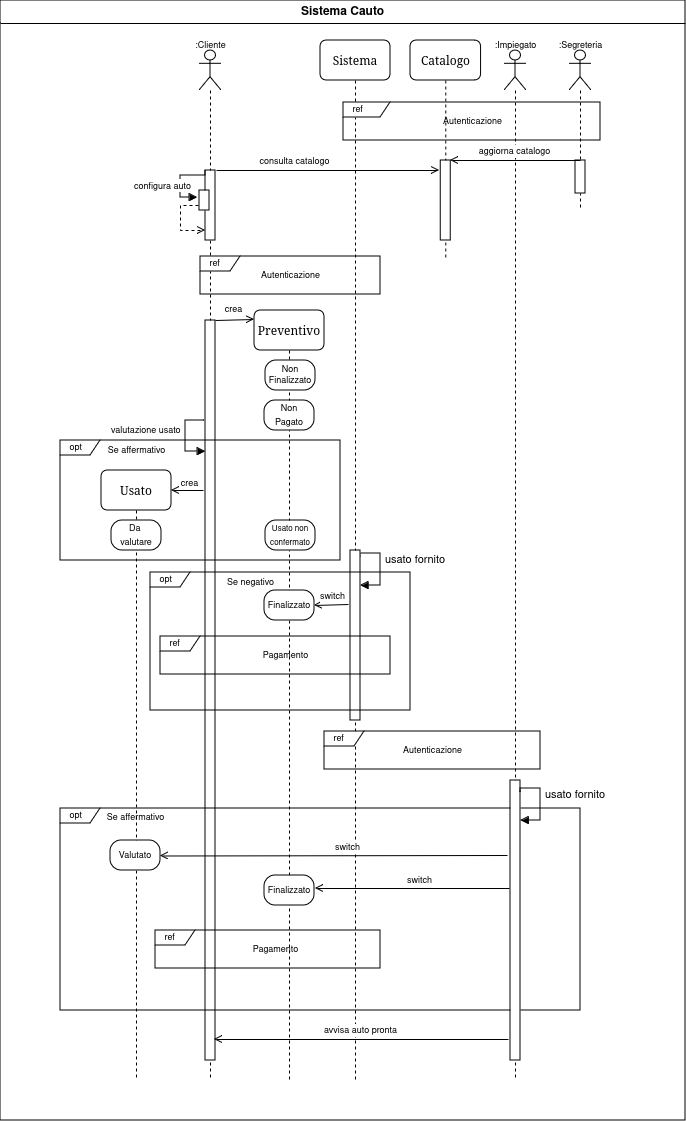

The diagram above was exported from draw.io. Its source (the exported page's mxGraphModel, read from the mxfile embedded in the PNG):
<mxGraphModel dx="2868" dy="1510" grid="1" gridSize="10" guides="1" tooltips="1" connect="1" arrows="1" fold="1" page="1" pageScale="1" pageWidth="1100" pageHeight="850" background="none" math="0" shadow="0">
  <root>
    <mxCell id="0" />
    <mxCell id="1" parent="0" />
    <mxCell id="2" value="Catalogo" style="shape=umlLifeline;perimeter=lifelinePerimeter;whiteSpace=wrap;html=1;container=1;collapsible=0;recursiveResize=0;outlineConnect=0;rounded=1;shadow=0;comic=0;labelBackgroundColor=none;strokeWidth=1;fontFamily=Verdana;fontSize=12;align=center;" vertex="1" parent="1">
      <mxGeometry x="890" y="410" width="70.59" height="220" as="geometry" />
    </mxCell>
    <mxCell id="3" value="" style="html=1;points=[[0,0,0,0,5],[0,1,0,0,-5],[1,0,0,0,5],[1,1,0,0,-5]];perimeter=orthogonalPerimeter;outlineConnect=0;targetShapes=umlLifeline;portConstraint=eastwest;newEdgeStyle={&quot;curved&quot;:0,&quot;rounded&quot;:0};" vertex="1" parent="2">
      <mxGeometry x="30.29" y="120" width="10" height="80" as="geometry" />
    </mxCell>
    <mxCell id="4" value="Sistema" style="shape=umlLifeline;perimeter=lifelinePerimeter;whiteSpace=wrap;html=1;container=1;collapsible=0;recursiveResize=0;outlineConnect=0;rounded=1;shadow=0;comic=0;labelBackgroundColor=none;strokeWidth=1;fontFamily=Verdana;fontSize=12;align=center;" vertex="1" parent="1">
      <mxGeometry x="800" y="410" width="70" height="1040" as="geometry" />
    </mxCell>
    <mxCell id="5" value="" style="shape=umlLifeline;perimeter=lifelinePerimeter;whiteSpace=wrap;html=1;container=1;dropTarget=0;collapsible=0;recursiveResize=0;outlineConnect=0;portConstraint=eastwest;newEdgeStyle={&quot;curved&quot;:0,&quot;rounded&quot;:0};participant=umlActor;" vertex="1" parent="1">
      <mxGeometry x="679" y="420" width="22" height="1030" as="geometry" />
    </mxCell>
    <mxCell id="6" value="" style="html=1;points=[[0,0,0,0,5],[0,1,0,0,-5],[1,0,0,0,5],[1,1,0,0,-5]];perimeter=orthogonalPerimeter;outlineConnect=0;targetShapes=umlLifeline;portConstraint=eastwest;newEdgeStyle={&quot;curved&quot;:0,&quot;rounded&quot;:0};" vertex="1" parent="5">
      <mxGeometry x="6" y="270" width="10" height="740" as="geometry" />
    </mxCell>
    <mxCell id="7" value="" style="html=1;points=[[0,0,0,0,5],[0,1,0,0,-5],[1,0,0,0,5],[1,1,0,0,-5]];perimeter=orthogonalPerimeter;outlineConnect=0;targetShapes=umlLifeline;portConstraint=eastwest;newEdgeStyle={&quot;curved&quot;:0,&quot;rounded&quot;:0};" vertex="1" parent="5">
      <mxGeometry x="6" y="120" width="10" height="70" as="geometry" />
    </mxCell>
    <mxCell id="8" value="" style="html=1;points=[[0,0,0,0,5],[0,1,0,0,-5],[1,0,0,0,5],[1,1,0,0,-5]];perimeter=orthogonalPerimeter;outlineConnect=0;targetShapes=umlLifeline;portConstraint=eastwest;newEdgeStyle={&quot;curved&quot;:0,&quot;rounded&quot;:0};" vertex="1" parent="5">
      <mxGeometry y="140" width="10" height="20" as="geometry" />
    </mxCell>
    <mxCell id="9" value="&lt;font style=&quot;font-size: 9px;&quot;&gt;configura auto&lt;/font&gt;" style="html=1;align=left;spacingLeft=2;endArrow=block;rounded=0;edgeStyle=orthogonalEdgeStyle;curved=0;rounded=0;" edge="1" parent="5">
      <mxGeometry x="0.1884" y="-50" relative="1" as="geometry">
        <mxPoint x="6" y="120" as="sourcePoint" />
        <Array as="points">
          <mxPoint x="6" y="125" />
          <mxPoint x="-19" y="125" />
          <mxPoint x="-19" y="147" />
        </Array>
        <mxPoint x="-2" y="147" as="targetPoint" />
        <mxPoint as="offset" />
      </mxGeometry>
    </mxCell>
    <mxCell id="10" value="" style="html=1;align=left;spacingLeft=2;endArrow=open;rounded=0;edgeStyle=orthogonalEdgeStyle;curved=0;rounded=0;dashed=1;endFill=0;" edge="1" parent="5" target="7">
      <mxGeometry x="0.0145" y="-50" relative="1" as="geometry">
        <mxPoint x="-1" y="155" as="sourcePoint" />
        <Array as="points">
          <mxPoint x="-19" y="155" />
          <mxPoint x="-19" y="180" />
        </Array>
        <mxPoint x="10" y="150" as="targetPoint" />
        <mxPoint as="offset" />
      </mxGeometry>
    </mxCell>
    <mxCell id="11" value="&lt;font style=&quot;font-size: 9px;&quot;&gt;:Cliente&lt;/font&gt;" style="text;html=1;align=center;verticalAlign=middle;resizable=0;points=[];autosize=1;strokeColor=none;fillColor=none;" vertex="1" parent="1">
      <mxGeometry x="665" y="400" width="50" height="30" as="geometry" />
    </mxCell>
    <mxCell id="12" value="" style="shape=umlLifeline;perimeter=lifelinePerimeter;whiteSpace=wrap;html=1;container=1;dropTarget=0;collapsible=0;recursiveResize=0;outlineConnect=0;portConstraint=eastwest;newEdgeStyle={&quot;curved&quot;:0,&quot;rounded&quot;:0};participant=umlActor;" vertex="1" parent="1">
      <mxGeometry x="984" y="420" width="22" height="1030" as="geometry" />
    </mxCell>
    <mxCell id="13" value="&lt;font style=&quot;font-size: 9px;&quot;&gt;:Impiegato&lt;/font&gt;" style="text;html=1;align=center;verticalAlign=middle;resizable=0;points=[];autosize=1;strokeColor=none;fillColor=none;" vertex="1" parent="1">
      <mxGeometry x="960" y="400" width="70" height="30" as="geometry" />
    </mxCell>
    <mxCell id="14" value="" style="shape=umlLifeline;perimeter=lifelinePerimeter;whiteSpace=wrap;html=1;container=1;dropTarget=0;collapsible=0;recursiveResize=0;outlineConnect=0;portConstraint=eastwest;newEdgeStyle={&quot;curved&quot;:0,&quot;rounded&quot;:0};participant=umlActor;" vertex="1" parent="1">
      <mxGeometry x="1049" y="420" width="22" height="160" as="geometry" />
    </mxCell>
    <mxCell id="15" value="" style="html=1;points=[[0,0,0,0,5],[0,1,0,0,-5],[1,0,0,0,5],[1,1,0,0,-5]];perimeter=orthogonalPerimeter;outlineConnect=0;targetShapes=umlLifeline;portConstraint=eastwest;newEdgeStyle={&quot;curved&quot;:0,&quot;rounded&quot;:0};" vertex="1" parent="14">
      <mxGeometry x="6" y="110" width="10" height="33" as="geometry" />
    </mxCell>
    <mxCell id="16" value="&lt;font style=&quot;font-size: 9px;&quot;&gt;:Segreteria&lt;/font&gt;" style="text;html=1;align=center;verticalAlign=middle;resizable=0;points=[];autosize=1;strokeColor=none;fillColor=none;" vertex="1" parent="1">
      <mxGeometry x="1025" y="400" width="70" height="30" as="geometry" />
    </mxCell>
    <mxCell id="17" value="&lt;font style=&quot;font-size: 9px;&quot;&gt;consulta catalogo&lt;/font&gt;" style="html=1;verticalAlign=bottom;startArrow=none;endArrow=open;startSize=8;curved=0;rounded=0;endFill=0;startFill=0;" edge="1" parent="1">
      <mxGeometry x="-0.2976" relative="1" as="geometry">
        <mxPoint x="696" y="540" as="sourcePoint" />
        <mxPoint x="919" y="540" as="targetPoint" />
        <mxPoint as="offset" />
      </mxGeometry>
    </mxCell>
    <mxCell id="18" value="&lt;font style=&quot;font-size: 9px;&quot;&gt;aggiorna catalogo&lt;/font&gt;" style="html=1;verticalAlign=bottom;startArrow=none;endArrow=open;startSize=8;curved=0;rounded=0;endFill=0;startFill=0;" edge="1" parent="1">
      <mxGeometry relative="1" as="geometry">
        <mxPoint x="1060" y="530" as="sourcePoint" />
        <mxPoint x="930" y="530" as="targetPoint" />
      </mxGeometry>
    </mxCell>
    <mxCell id="19" value="&lt;font style=&quot;font-size: 9px;&quot;&gt;Autenticazione&lt;/font&gt;" style="text;html=1;align=center;verticalAlign=middle;resizable=0;points=[];autosize=1;strokeColor=none;fillColor=none;" vertex="1" parent="1">
      <mxGeometry x="911.5" y="476" width="80" height="30" as="geometry" />
    </mxCell>
    <mxCell id="20" value="&lt;div align=&quot;left&quot;&gt;&lt;font style=&quot;font-size: 9px;&quot;&gt;&amp;nbsp;&amp;nbsp; ref&lt;/font&gt;&lt;/div&gt;" style="shape=umlFrame;whiteSpace=wrap;html=1;pointerEvents=0;height=15;width=40;align=left;" vertex="1" parent="1">
      <mxGeometry x="804" y="1101" width="216" height="38" as="geometry" />
    </mxCell>
    <mxCell id="21" value="&lt;font style=&quot;font-size: 9px;&quot;&gt;Autenticazione&lt;/font&gt;" style="text;html=1;align=center;verticalAlign=middle;resizable=0;points=[];autosize=1;strokeColor=none;fillColor=none;" vertex="1" parent="1">
      <mxGeometry x="730" y="630" width="80" height="30" as="geometry" />
    </mxCell>
    <mxCell id="22" value="&lt;font style=&quot;font-size: 9px;&quot;&gt;crea&lt;/font&gt;" style="html=1;verticalAlign=bottom;startArrow=none;endArrow=open;startSize=8;curved=0;rounded=0;endFill=0;startFill=0;" edge="1" source="6" parent="1">
      <mxGeometry x="-0.0857" y="2" relative="1" as="geometry">
        <mxPoint x="706" y="550" as="sourcePoint" />
        <mxPoint x="734" y="689" as="targetPoint" />
        <mxPoint as="offset" />
      </mxGeometry>
    </mxCell>
    <mxCell id="23" value="&lt;font style=&quot;font-size: 9px;&quot;&gt;valutazione usato&lt;br&gt;&lt;/font&gt;" style="html=1;align=left;spacingLeft=2;endArrow=block;rounded=0;edgeStyle=orthogonalEdgeStyle;curved=0;rounded=0;" edge="1" parent="1">
      <mxGeometry x="-0.1716" y="-78" relative="1" as="geometry">
        <mxPoint x="684" y="790" as="sourcePoint" />
        <Array as="points">
          <mxPoint x="665.03" y="790" />
          <mxPoint x="665.03" y="821" />
        </Array>
        <mxPoint x="685" y="821" as="targetPoint" />
        <mxPoint as="offset" />
      </mxGeometry>
    </mxCell>
    <mxCell id="24" value="Usato" style="shape=umlLifeline;perimeter=lifelinePerimeter;whiteSpace=wrap;html=1;container=1;collapsible=0;recursiveResize=0;outlineConnect=0;rounded=1;shadow=0;comic=0;labelBackgroundColor=none;strokeWidth=1;fontFamily=Verdana;fontSize=12;align=center;" vertex="1" parent="1">
      <mxGeometry x="581" y="840" width="70" height="610" as="geometry" />
    </mxCell>
    <mxCell id="25" value="&lt;div&gt;&lt;font style=&quot;font-size: 9px;&quot;&gt;Da&amp;nbsp;&lt;/font&gt;&lt;/div&gt;&lt;div&gt;&lt;font style=&quot;font-size: 9px;&quot;&gt;valutare&lt;/font&gt;&lt;/div&gt;" style="rounded=1;whiteSpace=wrap;html=1;arcSize=36;" vertex="1" parent="24">
      <mxGeometry x="9.999999999999998" y="50" width="50" height="30" as="geometry" />
    </mxCell>
    <mxCell id="26" value="usato fornito" style="html=1;align=left;spacingLeft=2;endArrow=block;rounded=0;edgeStyle=orthogonalEdgeStyle;curved=0;rounded=0;" edge="1" target="27" parent="1">
      <mxGeometry x="-0.2065" y="1" relative="1" as="geometry">
        <mxPoint x="840" y="927" as="sourcePoint" />
        <Array as="points">
          <mxPoint x="840" y="923" />
          <mxPoint x="860" y="923" />
          <mxPoint x="860" y="955" />
        </Array>
        <mxPoint x="836" y="955" as="targetPoint" />
        <mxPoint as="offset" />
      </mxGeometry>
    </mxCell>
    <mxCell id="27" value="" style="html=1;points=[[0,0,0,0,5],[0,1,0,0,-5],[1,0,0,0,5],[1,1,0,0,-5]];perimeter=orthogonalPerimeter;outlineConnect=0;targetShapes=umlLifeline;portConstraint=eastwest;newEdgeStyle={&quot;curved&quot;:0,&quot;rounded&quot;:0};" vertex="1" parent="1">
      <mxGeometry x="830" y="920" width="10" height="170" as="geometry" />
    </mxCell>
    <mxCell id="28" value="&lt;div align=&quot;left&quot;&gt;&lt;font style=&quot;font-size: 9px;&quot;&gt;&amp;nbsp;&amp;nbsp; ref&lt;/font&gt;&lt;/div&gt;" style="shape=umlFrame;whiteSpace=wrap;html=1;pointerEvents=0;height=15;width=47;align=left;" vertex="1" parent="1">
      <mxGeometry x="823" y="472" width="257" height="38" as="geometry" />
    </mxCell>
    <mxCell id="29" value="&lt;div align=&quot;left&quot;&gt;&lt;font style=&quot;font-size: 9px;&quot;&gt;&amp;nbsp;&amp;nbsp; opt&lt;br&gt;&lt;/font&gt;&lt;/div&gt;" style="shape=umlFrame;whiteSpace=wrap;html=1;pointerEvents=0;height=15;width=40;align=left;" vertex="1" parent="1">
      <mxGeometry x="630" y="942" width="260" height="138" as="geometry" />
    </mxCell>
    <mxCell id="30" value="&lt;font style=&quot;font-size: 9px;&quot;&gt;Se affermativo&lt;br&gt;&lt;/font&gt;" style="text;html=1;align=center;verticalAlign=middle;resizable=0;points=[];autosize=1;strokeColor=none;fillColor=none;" vertex="1" parent="1">
      <mxGeometry x="576" y="805" width="80" height="30" as="geometry" />
    </mxCell>
    <mxCell id="31" value="&lt;div align=&quot;left&quot;&gt;&lt;font style=&quot;font-size: 9px;&quot;&gt;&amp;nbsp;&amp;nbsp; opt&lt;br&gt;&lt;/font&gt;&lt;/div&gt;" style="shape=umlFrame;whiteSpace=wrap;html=1;pointerEvents=0;height=15;width=40;align=left;" vertex="1" parent="1">
      <mxGeometry x="540" y="810" width="280" height="120" as="geometry" />
    </mxCell>
    <mxCell id="32" value="&lt;font style=&quot;font-size: 9px;&quot;&gt;Se negativo&lt;br&gt;&lt;/font&gt;" style="text;html=1;align=center;verticalAlign=middle;resizable=0;points=[];autosize=1;strokeColor=none;fillColor=none;" vertex="1" parent="1">
      <mxGeometry x="695" y="937" width="70" height="30" as="geometry" />
    </mxCell>
    <mxCell id="33" value="&lt;font style=&quot;font-size: 9px;&quot;&gt;switch&lt;/font&gt;" style="html=1;verticalAlign=bottom;startArrow=none;endArrow=open;startSize=8;curved=0;rounded=0;endFill=0;startFill=0;entryX=1;entryY=0.5;entryDx=0;entryDy=0;" edge="1" target="44" parent="1">
      <mxGeometry x="-0.0769" y="1" relative="1" as="geometry">
        <mxPoint x="828" y="974" as="sourcePoint" />
        <mxPoint x="789" y="974" as="targetPoint" />
        <mxPoint as="offset" />
      </mxGeometry>
    </mxCell>
    <mxCell id="34" value="&lt;font style=&quot;font-size: 9px;&quot;&gt;crea&lt;/font&gt;" style="html=1;verticalAlign=bottom;startArrow=none;endArrow=open;startSize=8;curved=0;rounded=0;endFill=0;startFill=0;" edge="1" parent="1">
      <mxGeometry x="-0.0857" y="2" relative="1" as="geometry">
        <mxPoint x="683" y="860" as="sourcePoint" />
        <mxPoint x="651" y="860" as="targetPoint" />
        <mxPoint as="offset" />
      </mxGeometry>
    </mxCell>
    <mxCell id="35" value="&lt;font style=&quot;font-size: 9px;&quot;&gt;Pagamento&lt;/font&gt;" style="text;html=1;align=center;verticalAlign=middle;resizable=0;points=[];autosize=1;strokeColor=none;fillColor=none;" vertex="1" parent="1">
      <mxGeometry x="730" y="1010" width="70" height="30" as="geometry" />
    </mxCell>
    <mxCell id="36" value="&lt;div align=&quot;left&quot;&gt;&lt;font style=&quot;font-size: 9px;&quot;&gt;&amp;nbsp;&amp;nbsp; ref&lt;/font&gt;&lt;/div&gt;" style="shape=umlFrame;whiteSpace=wrap;html=1;pointerEvents=0;height=15;width=40;align=left;" vertex="1" parent="1">
      <mxGeometry x="640" y="1006" width="230" height="38" as="geometry" />
    </mxCell>
    <mxCell id="37" value="&lt;div align=&quot;left&quot;&gt;&lt;font style=&quot;font-size: 9px;&quot;&gt;&amp;nbsp;&amp;nbsp; ref&lt;/font&gt;&lt;/div&gt;" style="shape=umlFrame;whiteSpace=wrap;html=1;pointerEvents=0;height=15;width=40;align=left;" vertex="1" parent="1">
      <mxGeometry x="680" y="626" width="180" height="38" as="geometry" />
    </mxCell>
    <mxCell id="38" value="&lt;font style=&quot;font-size: 9px;&quot;&gt;Autenticazione&lt;/font&gt;" style="text;html=1;align=center;verticalAlign=middle;resizable=0;points=[];autosize=1;strokeColor=none;fillColor=none;" vertex="1" parent="1">
      <mxGeometry x="872" y="1105" width="80" height="30" as="geometry" />
    </mxCell>
    <mxCell id="39" value="&lt;div align=&quot;left&quot;&gt;&lt;font style=&quot;font-size: 9px;&quot;&gt;&amp;nbsp;&amp;nbsp; opt&lt;br&gt;&lt;/font&gt;&lt;/div&gt;" style="shape=umlFrame;whiteSpace=wrap;html=1;pointerEvents=0;height=15;width=40;align=left;" vertex="1" parent="1">
      <mxGeometry x="540" y="1178" width="520" height="202" as="geometry" />
    </mxCell>
    <mxCell id="40" value="Preventivo" style="shape=umlLifeline;perimeter=lifelinePerimeter;whiteSpace=wrap;html=1;container=1;collapsible=0;recursiveResize=0;outlineConnect=0;rounded=1;shadow=0;comic=0;labelBackgroundColor=none;strokeWidth=1;fontFamily=Verdana;fontSize=12;align=center;" vertex="1" parent="1">
      <mxGeometry x="734" y="680" width="70" height="770" as="geometry" />
    </mxCell>
    <mxCell id="41" value="&lt;font style=&quot;font-size: 8px;&quot;&gt;Usato non confermato&lt;br&gt;&lt;/font&gt;" style="rounded=1;whiteSpace=wrap;html=1;arcSize=36;" vertex="1" parent="40">
      <mxGeometry x="11" y="210" width="50" height="30" as="geometry" />
    </mxCell>
    <mxCell id="42" value="&lt;div style=&quot;font-size: 9px;&quot;&gt;&lt;font style=&quot;font-size: 9px;&quot;&gt;Non&lt;/font&gt;&lt;/div&gt;&lt;div style=&quot;font-size: 9px;&quot;&gt;&lt;font style=&quot;font-size: 9px;&quot;&gt;&lt;font style=&quot;font-size: 9px;&quot;&gt;Finalizzato&lt;/font&gt;&lt;font style=&quot;font-size: 9px;&quot;&gt;&lt;br&gt;&lt;/font&gt;&lt;/font&gt;&lt;/div&gt;" style="rounded=1;whiteSpace=wrap;html=1;arcSize=36;" vertex="1" parent="40">
      <mxGeometry x="11" y="50" width="50" height="30" as="geometry" />
    </mxCell>
    <mxCell id="43" value="&lt;font style=&quot;font-size: 9px;&quot;&gt;Non&lt;br&gt;Pagato&lt;br&gt;&lt;/font&gt;" style="rounded=1;whiteSpace=wrap;html=1;arcSize=36;" vertex="1" parent="40">
      <mxGeometry x="10" y="90" width="50" height="30" as="geometry" />
    </mxCell>
    <mxCell id="44" value="&lt;font style=&quot;font-size: 9px;&quot;&gt;Finalizzato&lt;/font&gt;" style="rounded=1;whiteSpace=wrap;html=1;arcSize=36;" vertex="1" parent="40">
      <mxGeometry x="10" y="280" width="50" height="30" as="geometry" />
    </mxCell>
    <mxCell id="45" value="&lt;font style=&quot;font-size: 9px;&quot;&gt;Finalizzato&lt;/font&gt;" style="rounded=1;whiteSpace=wrap;html=1;arcSize=36;" vertex="1" parent="40">
      <mxGeometry x="10" y="565" width="50" height="30" as="geometry" />
    </mxCell>
    <mxCell id="46" value="" style="html=1;points=[[0,0,0,0,5],[0,1,0,0,-5],[1,0,0,0,5],[1,1,0,0,-5]];perimeter=orthogonalPerimeter;outlineConnect=0;targetShapes=umlLifeline;portConstraint=eastwest;newEdgeStyle={&quot;curved&quot;:0,&quot;rounded&quot;:0};" vertex="1" parent="1">
      <mxGeometry x="990" y="1150" width="10" height="280" as="geometry" />
    </mxCell>
    <mxCell id="47" value="&lt;font style=&quot;font-size: 9px;&quot;&gt;Valutato&lt;/font&gt;" style="rounded=1;whiteSpace=wrap;html=1;arcSize=36;" vertex="1" parent="1">
      <mxGeometry x="590" y="1210" width="50" height="30" as="geometry" />
    </mxCell>
    <mxCell id="48" value="usato fornito" style="html=1;align=left;spacingLeft=2;endArrow=block;rounded=0;edgeStyle=orthogonalEdgeStyle;curved=0;rounded=0;" edge="1" parent="1">
      <mxGeometry x="-0.2065" y="1" relative="1" as="geometry">
        <mxPoint x="1000.03" y="1161.97" as="sourcePoint" />
        <Array as="points">
          <mxPoint x="1000.03" y="1157.97" />
          <mxPoint x="1020.03" y="1157.97" />
          <mxPoint x="1020.03" y="1189.97" />
        </Array>
        <mxPoint x="1000.03" y="1189.97" as="targetPoint" />
        <mxPoint as="offset" />
      </mxGeometry>
    </mxCell>
    <mxCell id="49" value="&lt;font style=&quot;font-size: 9px;&quot;&gt;Se affermativo&lt;br&gt;&lt;/font&gt;" style="text;html=1;align=center;verticalAlign=middle;resizable=0;points=[];autosize=1;strokeColor=none;fillColor=none;" vertex="1" parent="1">
      <mxGeometry x="575" y="1172" width="80" height="30" as="geometry" />
    </mxCell>
    <mxCell id="50" value="&lt;font style=&quot;font-size: 9px;&quot;&gt;switch&lt;/font&gt;" style="html=1;verticalAlign=bottom;startArrow=none;endArrow=open;startSize=8;curved=0;rounded=0;endFill=0;startFill=0;entryX=1;entryY=0.5;entryDx=0;entryDy=0;" edge="1" parent="1">
      <mxGeometry x="-0.0769" y="1" relative="1" as="geometry">
        <mxPoint x="987" y="1225" as="sourcePoint" />
        <mxPoint x="640" y="1225.5" as="targetPoint" />
        <mxPoint as="offset" />
      </mxGeometry>
    </mxCell>
    <mxCell id="51" value="&lt;font style=&quot;font-size: 9px;&quot;&gt;switch&lt;/font&gt;" style="html=1;verticalAlign=bottom;startArrow=none;endArrow=open;startSize=8;curved=0;rounded=0;endFill=0;startFill=0;" edge="1" parent="1">
      <mxGeometry x="-0.0769" y="1" relative="1" as="geometry">
        <mxPoint x="989" y="1258" as="sourcePoint" />
        <mxPoint x="795" y="1258" as="targetPoint" />
        <mxPoint as="offset" />
      </mxGeometry>
    </mxCell>
    <mxCell id="52" value="&lt;div align=&quot;left&quot;&gt;&lt;font style=&quot;font-size: 9px;&quot;&gt;&amp;nbsp;&amp;nbsp; ref&lt;/font&gt;&lt;/div&gt;" style="shape=umlFrame;whiteSpace=wrap;html=1;pointerEvents=0;height=15;width=40;align=left;" vertex="1" parent="1">
      <mxGeometry x="635" y="1300" width="225" height="38" as="geometry" />
    </mxCell>
    <mxCell id="53" value="&lt;font style=&quot;font-size: 9px;&quot;&gt;Pagamento&lt;/font&gt;" style="text;html=1;align=center;verticalAlign=middle;resizable=0;points=[];autosize=1;strokeColor=none;fillColor=none;" vertex="1" parent="1">
      <mxGeometry x="720" y="1304" width="70" height="30" as="geometry" />
    </mxCell>
    <mxCell id="54" value="&lt;font style=&quot;font-size: 9px;&quot;&gt;avvisa auto pronta&lt;br&gt;&lt;/font&gt;" style="html=1;verticalAlign=bottom;startArrow=none;endArrow=open;startSize=8;curved=0;rounded=0;endFill=0;startFill=0;" edge="1" parent="1">
      <mxGeometry relative="1" as="geometry">
        <mxPoint x="988" y="1409" as="sourcePoint" />
        <mxPoint x="694" y="1409" as="targetPoint" />
      </mxGeometry>
    </mxCell>
    <mxCell id="55" value="Sistema Cauto" style="swimlane;whiteSpace=wrap;html=1;" vertex="1" parent="1">
      <mxGeometry x="480" y="370" width="685" height="1120" as="geometry" />
    </mxCell>
  </root>
</mxGraphModel>